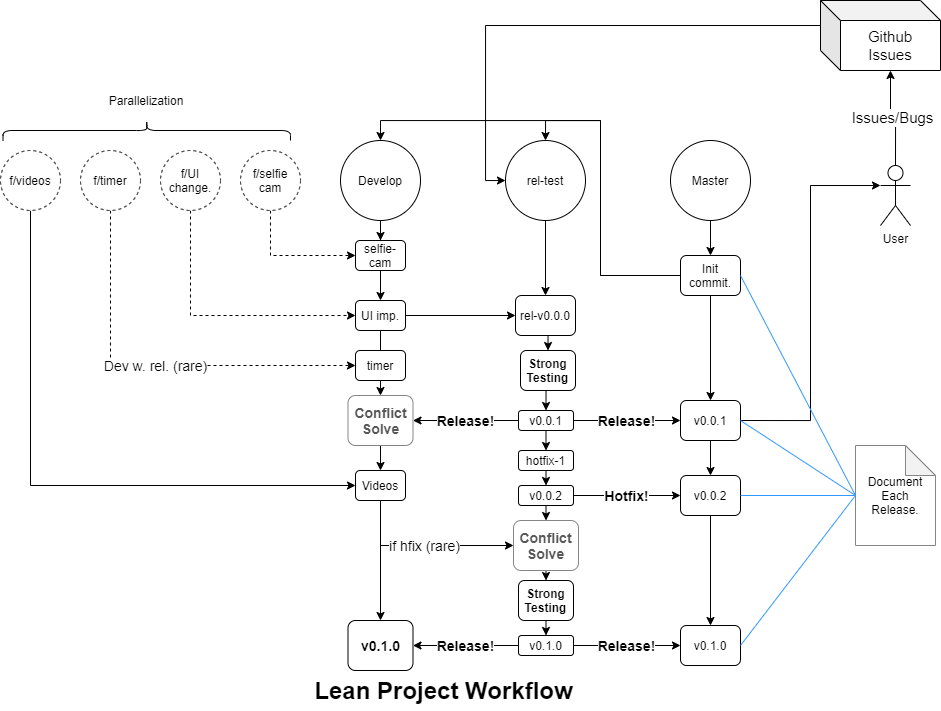

The diagram above was exported from draw.io. Its source (the exported page's mxGraphModel, read from the mxfile embedded in the PNG):
<mxGraphModel dx="2272" dy="1813" grid="1" gridSize="10" guides="1" tooltips="1" connect="1" arrows="1" fold="1" page="1" pageScale="1" pageWidth="850" pageHeight="1100" math="0" shadow="0">
  <root>
    <mxCell id="0" />
    <mxCell id="1" parent="0" />
    <mxCell id="NAq9pGoEwQV5RLeASCye-35" style="edgeStyle=orthogonalEdgeStyle;rounded=0;orthogonalLoop=1;jettySize=auto;html=1;exitX=0.5;exitY=1;exitDx=0;exitDy=0;entryX=0.5;entryY=0;entryDx=0;entryDy=0;" edge="1" parent="1" source="NAq9pGoEwQV5RLeASCye-2" target="NAq9pGoEwQV5RLeASCye-27">
      <mxGeometry relative="1" as="geometry" />
    </mxCell>
    <mxCell id="NAq9pGoEwQV5RLeASCye-2" value="Master" style="ellipse;whiteSpace=wrap;html=1;aspect=fixed;" vertex="1" parent="1">
      <mxGeometry x="550" y="20" width="80" height="80" as="geometry" />
    </mxCell>
    <mxCell id="NAq9pGoEwQV5RLeASCye-15" style="edgeStyle=orthogonalEdgeStyle;rounded=0;orthogonalLoop=1;jettySize=auto;html=1;exitX=0.5;exitY=1;exitDx=0;exitDy=0;entryX=0;entryY=0.5;entryDx=0;entryDy=0;dashed=1;" edge="1" parent="1" source="NAq9pGoEwQV5RLeASCye-3" target="NAq9pGoEwQV5RLeASCye-13">
      <mxGeometry relative="1" as="geometry" />
    </mxCell>
    <mxCell id="NAq9pGoEwQV5RLeASCye-3" value="f/UI change." style="ellipse;whiteSpace=wrap;html=1;aspect=fixed;dashed=1;" vertex="1" parent="1">
      <mxGeometry x="40" y="30" width="60" height="60" as="geometry" />
    </mxCell>
    <mxCell id="NAq9pGoEwQV5RLeASCye-10" style="edgeStyle=orthogonalEdgeStyle;rounded=0;orthogonalLoop=1;jettySize=auto;html=1;exitX=0.5;exitY=1;exitDx=0;exitDy=0;entryX=0;entryY=0.5;entryDx=0;entryDy=0;dashed=1;" edge="1" parent="1" source="NAq9pGoEwQV5RLeASCye-5" target="NAq9pGoEwQV5RLeASCye-9">
      <mxGeometry relative="1" as="geometry" />
    </mxCell>
    <mxCell id="NAq9pGoEwQV5RLeASCye-5" value="f/selfie cam" style="ellipse;whiteSpace=wrap;html=1;aspect=fixed;dashed=1;" vertex="1" parent="1">
      <mxGeometry x="120" y="30" width="60" height="60" as="geometry" />
    </mxCell>
    <mxCell id="NAq9pGoEwQV5RLeASCye-11" style="edgeStyle=orthogonalEdgeStyle;rounded=0;orthogonalLoop=1;jettySize=auto;html=1;exitX=0.5;exitY=1;exitDx=0;exitDy=0;" edge="1" parent="1" source="NAq9pGoEwQV5RLeASCye-6" target="NAq9pGoEwQV5RLeASCye-9">
      <mxGeometry relative="1" as="geometry" />
    </mxCell>
    <mxCell id="NAq9pGoEwQV5RLeASCye-6" value="Develop" style="ellipse;whiteSpace=wrap;html=1;aspect=fixed;" vertex="1" parent="1">
      <mxGeometry x="220" y="20" width="80" height="80" as="geometry" />
    </mxCell>
    <mxCell id="NAq9pGoEwQV5RLeASCye-14" style="edgeStyle=orthogonalEdgeStyle;rounded=0;orthogonalLoop=1;jettySize=auto;html=1;exitX=0.5;exitY=1;exitDx=0;exitDy=0;entryX=0.5;entryY=0;entryDx=0;entryDy=0;" edge="1" parent="1" source="NAq9pGoEwQV5RLeASCye-9" target="NAq9pGoEwQV5RLeASCye-13">
      <mxGeometry relative="1" as="geometry" />
    </mxCell>
    <mxCell id="NAq9pGoEwQV5RLeASCye-9" value="selfie-cam" style="rounded=1;whiteSpace=wrap;html=1;" vertex="1" parent="1">
      <mxGeometry x="235" y="120" width="50" height="30" as="geometry" />
    </mxCell>
    <mxCell id="NAq9pGoEwQV5RLeASCye-20" style="edgeStyle=orthogonalEdgeStyle;rounded=0;orthogonalLoop=1;jettySize=auto;html=1;entryX=0;entryY=0.5;entryDx=0;entryDy=0;" edge="1" parent="1" source="NAq9pGoEwQV5RLeASCye-13" target="NAq9pGoEwQV5RLeASCye-19">
      <mxGeometry relative="1" as="geometry" />
    </mxCell>
    <mxCell id="NAq9pGoEwQV5RLeASCye-48" style="edgeStyle=orthogonalEdgeStyle;rounded=0;orthogonalLoop=1;jettySize=auto;html=1;exitX=0.5;exitY=1;exitDx=0;exitDy=0;" edge="1" parent="1" source="NAq9pGoEwQV5RLeASCye-13">
      <mxGeometry relative="1" as="geometry">
        <mxPoint x="260" y="240" as="targetPoint" />
      </mxGeometry>
    </mxCell>
    <mxCell id="NAq9pGoEwQV5RLeASCye-13" value="UI imp." style="rounded=1;whiteSpace=wrap;html=1;" vertex="1" parent="1">
      <mxGeometry x="235" y="180" width="50" height="30" as="geometry" />
    </mxCell>
    <mxCell id="NAq9pGoEwQV5RLeASCye-16" value="" style="shape=curlyBracket;whiteSpace=wrap;html=1;rounded=1;rotation=90;" vertex="1" parent="1">
      <mxGeometry x="16.25" y="-133.75" width="20" height="287.5" as="geometry" />
    </mxCell>
    <mxCell id="NAq9pGoEwQV5RLeASCye-17" value="Parallelization" style="text;html=1;strokeColor=none;fillColor=none;align=center;verticalAlign=middle;whiteSpace=wrap;rounded=0;" vertex="1" parent="1">
      <mxGeometry x="6.25" y="-30" width="40" height="20" as="geometry" />
    </mxCell>
    <mxCell id="NAq9pGoEwQV5RLeASCye-21" style="edgeStyle=orthogonalEdgeStyle;rounded=0;orthogonalLoop=1;jettySize=auto;html=1;exitX=0.5;exitY=1;exitDx=0;exitDy=0;entryX=0.5;entryY=0;entryDx=0;entryDy=0;" edge="1" parent="1" source="NAq9pGoEwQV5RLeASCye-18" target="NAq9pGoEwQV5RLeASCye-19">
      <mxGeometry relative="1" as="geometry" />
    </mxCell>
    <mxCell id="NAq9pGoEwQV5RLeASCye-18" value="rel-test" style="ellipse;whiteSpace=wrap;html=1;aspect=fixed;" vertex="1" parent="1">
      <mxGeometry x="385" y="20" width="80" height="80" as="geometry" />
    </mxCell>
    <mxCell id="NAq9pGoEwQV5RLeASCye-23" style="edgeStyle=orthogonalEdgeStyle;rounded=0;orthogonalLoop=1;jettySize=auto;html=1;exitX=0.5;exitY=1;exitDx=0;exitDy=0;entryX=0.5;entryY=0;entryDx=0;entryDy=0;" edge="1" parent="1" source="NAq9pGoEwQV5RLeASCye-19" target="NAq9pGoEwQV5RLeASCye-22">
      <mxGeometry relative="1" as="geometry" />
    </mxCell>
    <mxCell id="NAq9pGoEwQV5RLeASCye-19" value="rel-v0.0.0" style="rounded=1;whiteSpace=wrap;html=1;" vertex="1" parent="1">
      <mxGeometry x="395" y="175" width="60" height="40" as="geometry" />
    </mxCell>
    <mxCell id="NAq9pGoEwQV5RLeASCye-25" style="edgeStyle=orthogonalEdgeStyle;rounded=0;orthogonalLoop=1;jettySize=auto;html=1;exitX=0.5;exitY=1;exitDx=0;exitDy=0;entryX=0.5;entryY=0;entryDx=0;entryDy=0;" edge="1" parent="1" source="NAq9pGoEwQV5RLeASCye-22" target="NAq9pGoEwQV5RLeASCye-24">
      <mxGeometry relative="1" as="geometry" />
    </mxCell>
    <mxCell id="NAq9pGoEwQV5RLeASCye-22" value="&lt;b&gt;Strong&lt;br&gt;Testing&lt;/b&gt;" style="rounded=1;whiteSpace=wrap;html=1;" vertex="1" parent="1">
      <mxGeometry x="400" y="230" width="55" height="40" as="geometry" />
    </mxCell>
    <mxCell id="NAq9pGoEwQV5RLeASCye-31" value="&lt;font style=&quot;font-size: 14px&quot;&gt;&lt;b&gt;Release!&lt;/b&gt;&lt;/font&gt;" style="edgeStyle=orthogonalEdgeStyle;rounded=0;orthogonalLoop=1;jettySize=auto;html=1;" edge="1" parent="1" source="NAq9pGoEwQV5RLeASCye-24">
      <mxGeometry relative="1" as="geometry">
        <mxPoint x="560" y="300" as="targetPoint" />
      </mxGeometry>
    </mxCell>
    <mxCell id="NAq9pGoEwQV5RLeASCye-39" value="&lt;font style=&quot;font-size: 14px&quot;&gt;&lt;b&gt;Release!&lt;/b&gt;&lt;/font&gt;" style="edgeStyle=orthogonalEdgeStyle;rounded=0;orthogonalLoop=1;jettySize=auto;html=1;exitX=0;exitY=0.5;exitDx=0;exitDy=0;" edge="1" parent="1" source="NAq9pGoEwQV5RLeASCye-24" target="NAq9pGoEwQV5RLeASCye-38">
      <mxGeometry relative="1" as="geometry" />
    </mxCell>
    <mxCell id="NAq9pGoEwQV5RLeASCye-54" style="edgeStyle=orthogonalEdgeStyle;rounded=0;orthogonalLoop=1;jettySize=auto;html=1;exitX=0.5;exitY=1;exitDx=0;exitDy=0;entryX=0.5;entryY=0;entryDx=0;entryDy=0;" edge="1" parent="1" source="NAq9pGoEwQV5RLeASCye-24" target="NAq9pGoEwQV5RLeASCye-53">
      <mxGeometry relative="1" as="geometry" />
    </mxCell>
    <mxCell id="NAq9pGoEwQV5RLeASCye-24" value="v0.0.1" style="rounded=1;whiteSpace=wrap;html=1;" vertex="1" parent="1">
      <mxGeometry x="398" y="290" width="55" height="20" as="geometry" />
    </mxCell>
    <mxCell id="NAq9pGoEwQV5RLeASCye-28" style="edgeStyle=orthogonalEdgeStyle;rounded=0;orthogonalLoop=1;jettySize=auto;html=1;entryX=0.5;entryY=0;entryDx=0;entryDy=0;" edge="1" parent="1" source="NAq9pGoEwQV5RLeASCye-27" target="NAq9pGoEwQV5RLeASCye-6">
      <mxGeometry relative="1" as="geometry">
        <Array as="points">
          <mxPoint x="480" y="155" />
          <mxPoint x="480" />
          <mxPoint x="260" />
        </Array>
      </mxGeometry>
    </mxCell>
    <mxCell id="NAq9pGoEwQV5RLeASCye-30" style="edgeStyle=orthogonalEdgeStyle;rounded=0;orthogonalLoop=1;jettySize=auto;html=1;exitX=0;exitY=0.5;exitDx=0;exitDy=0;entryX=0.5;entryY=0;entryDx=0;entryDy=0;" edge="1" parent="1" source="NAq9pGoEwQV5RLeASCye-27" target="NAq9pGoEwQV5RLeASCye-18">
      <mxGeometry relative="1" as="geometry">
        <Array as="points">
          <mxPoint x="480" y="155" />
          <mxPoint x="480" />
          <mxPoint x="425" />
        </Array>
      </mxGeometry>
    </mxCell>
    <mxCell id="NAq9pGoEwQV5RLeASCye-33" style="edgeStyle=orthogonalEdgeStyle;rounded=0;orthogonalLoop=1;jettySize=auto;html=1;exitX=0.5;exitY=1;exitDx=0;exitDy=0;entryX=0.5;entryY=0;entryDx=0;entryDy=0;" edge="1" parent="1" source="NAq9pGoEwQV5RLeASCye-27" target="NAq9pGoEwQV5RLeASCye-32">
      <mxGeometry relative="1" as="geometry" />
    </mxCell>
    <mxCell id="NAq9pGoEwQV5RLeASCye-27" value="Init commit." style="rounded=1;whiteSpace=wrap;html=1;" vertex="1" parent="1">
      <mxGeometry x="560" y="135" width="60" height="40" as="geometry" />
    </mxCell>
    <mxCell id="NAq9pGoEwQV5RLeASCye-45" style="edgeStyle=orthogonalEdgeStyle;rounded=0;orthogonalLoop=1;jettySize=auto;html=1;exitX=1;exitY=0.5;exitDx=0;exitDy=0;entryX=0;entryY=0.3333333333333333;entryDx=0;entryDy=0;entryPerimeter=0;" edge="1" parent="1" source="NAq9pGoEwQV5RLeASCye-32" target="NAq9pGoEwQV5RLeASCye-36">
      <mxGeometry relative="1" as="geometry">
        <mxPoint x="680" y="80" as="targetPoint" />
      </mxGeometry>
    </mxCell>
    <mxCell id="NAq9pGoEwQV5RLeASCye-92" style="edgeStyle=orthogonalEdgeStyle;rounded=0;orthogonalLoop=1;jettySize=auto;html=1;exitX=0.5;exitY=1;exitDx=0;exitDy=0;strokeColor=#000000;strokeWidth=1;" edge="1" parent="1" source="NAq9pGoEwQV5RLeASCye-32" target="NAq9pGoEwQV5RLeASCye-88">
      <mxGeometry relative="1" as="geometry" />
    </mxCell>
    <mxCell id="NAq9pGoEwQV5RLeASCye-32" value="v0.0.1" style="rounded=1;whiteSpace=wrap;html=1;" vertex="1" parent="1">
      <mxGeometry x="560" y="280" width="60" height="40" as="geometry" />
    </mxCell>
    <mxCell id="NAq9pGoEwQV5RLeASCye-44" value="&lt;span style=&quot;font-size: 15px&quot;&gt;Issues/Bugs&lt;/span&gt;" style="edgeStyle=orthogonalEdgeStyle;rounded=0;orthogonalLoop=1;jettySize=auto;html=1;entryX=0;entryY=0;entryDx=70;entryDy=70;entryPerimeter=0;exitX=0.5;exitY=0;exitDx=0;exitDy=0;exitPerimeter=0;" edge="1" parent="1" source="NAq9pGoEwQV5RLeASCye-36" target="NAq9pGoEwQV5RLeASCye-42">
      <mxGeometry relative="1" as="geometry">
        <mxPoint x="775" y="130" as="sourcePoint" />
      </mxGeometry>
    </mxCell>
    <mxCell id="NAq9pGoEwQV5RLeASCye-36" value="User" style="shape=umlActor;verticalLabelPosition=bottom;verticalAlign=top;html=1;outlineConnect=0;" vertex="1" parent="1">
      <mxGeometry x="760" y="45" width="30" height="60" as="geometry" />
    </mxCell>
    <mxCell id="NAq9pGoEwQV5RLeASCye-50" value="&lt;span style=&quot;font-size: 14px&quot;&gt;Dev w. rel. (rare)&lt;/span&gt;" style="edgeStyle=orthogonalEdgeStyle;rounded=0;orthogonalLoop=1;jettySize=auto;html=1;exitX=0.5;exitY=1;exitDx=0;exitDy=0;entryX=0;entryY=0.5;entryDx=0;entryDy=0;dashed=1;" edge="1" parent="1" source="NAq9pGoEwQV5RLeASCye-37" target="NAq9pGoEwQV5RLeASCye-49">
      <mxGeometry relative="1" as="geometry" />
    </mxCell>
    <mxCell id="NAq9pGoEwQV5RLeASCye-37" value="f/timer" style="ellipse;whiteSpace=wrap;html=1;aspect=fixed;dashed=1;" vertex="1" parent="1">
      <mxGeometry x="-40" y="30" width="60" height="60" as="geometry" />
    </mxCell>
    <mxCell id="NAq9pGoEwQV5RLeASCye-63" style="edgeStyle=orthogonalEdgeStyle;rounded=0;orthogonalLoop=1;jettySize=auto;html=1;exitX=0.5;exitY=1;exitDx=0;exitDy=0;entryX=0.5;entryY=0;entryDx=0;entryDy=0;" edge="1" parent="1" source="NAq9pGoEwQV5RLeASCye-38" target="NAq9pGoEwQV5RLeASCye-62">
      <mxGeometry relative="1" as="geometry" />
    </mxCell>
    <mxCell id="NAq9pGoEwQV5RLeASCye-38" value="&lt;span style=&quot;font-size: 14px&quot;&gt;&lt;b&gt;&lt;font color=&quot;#575757&quot;&gt;Conflict Solve&lt;/font&gt;&lt;/b&gt;&lt;/span&gt;" style="rounded=1;whiteSpace=wrap;html=1;strokeColor=#858585;" vertex="1" parent="1">
      <mxGeometry x="227.5" y="275" width="65" height="50" as="geometry" />
    </mxCell>
    <mxCell id="NAq9pGoEwQV5RLeASCye-52" style="edgeStyle=orthogonalEdgeStyle;rounded=0;orthogonalLoop=1;jettySize=auto;html=1;exitX=0;exitY=0;exitDx=0;exitDy=25;exitPerimeter=0;entryX=0;entryY=0.5;entryDx=0;entryDy=0;" edge="1" parent="1" source="NAq9pGoEwQV5RLeASCye-42" target="NAq9pGoEwQV5RLeASCye-18">
      <mxGeometry relative="1" as="geometry" />
    </mxCell>
    <mxCell id="NAq9pGoEwQV5RLeASCye-42" value="&lt;font style=&quot;font-size: 15px&quot;&gt;Github&lt;br&gt;Issues&lt;/font&gt;" style="shape=cube;whiteSpace=wrap;html=1;boundedLbl=1;backgroundOutline=1;darkOpacity=0.05;darkOpacity2=0.1;" vertex="1" parent="1">
      <mxGeometry x="700" y="-120" width="120" height="70" as="geometry" />
    </mxCell>
    <mxCell id="NAq9pGoEwQV5RLeASCye-64" style="edgeStyle=orthogonalEdgeStyle;rounded=0;orthogonalLoop=1;jettySize=auto;html=1;exitX=0.5;exitY=1;exitDx=0;exitDy=0;entryX=0;entryY=0.5;entryDx=0;entryDy=0;" edge="1" parent="1" source="NAq9pGoEwQV5RLeASCye-46" target="NAq9pGoEwQV5RLeASCye-62">
      <mxGeometry relative="1" as="geometry" />
    </mxCell>
    <mxCell id="NAq9pGoEwQV5RLeASCye-46" value="f/videos" style="ellipse;whiteSpace=wrap;html=1;aspect=fixed;dashed=1;" vertex="1" parent="1">
      <mxGeometry x="-120" y="30" width="60" height="60" as="geometry" />
    </mxCell>
    <mxCell id="NAq9pGoEwQV5RLeASCye-51" style="edgeStyle=orthogonalEdgeStyle;rounded=0;orthogonalLoop=1;jettySize=auto;html=1;exitX=0.5;exitY=1;exitDx=0;exitDy=0;entryX=0.5;entryY=0;entryDx=0;entryDy=0;" edge="1" parent="1" source="NAq9pGoEwQV5RLeASCye-49" target="NAq9pGoEwQV5RLeASCye-38">
      <mxGeometry relative="1" as="geometry" />
    </mxCell>
    <mxCell id="NAq9pGoEwQV5RLeASCye-49" value="timer" style="rounded=1;whiteSpace=wrap;html=1;" vertex="1" parent="1">
      <mxGeometry x="235" y="230" width="50" height="30" as="geometry" />
    </mxCell>
    <mxCell id="NAq9pGoEwQV5RLeASCye-90" style="edgeStyle=orthogonalEdgeStyle;rounded=0;orthogonalLoop=1;jettySize=auto;html=1;exitX=0.5;exitY=1;exitDx=0;exitDy=0;entryX=0.5;entryY=0;entryDx=0;entryDy=0;strokeWidth=1;" edge="1" parent="1" source="NAq9pGoEwQV5RLeASCye-53" target="NAq9pGoEwQV5RLeASCye-89">
      <mxGeometry relative="1" as="geometry" />
    </mxCell>
    <mxCell id="NAq9pGoEwQV5RLeASCye-53" value="hotfix-1" style="rounded=1;whiteSpace=wrap;html=1;" vertex="1" parent="1">
      <mxGeometry x="398" y="330" width="55" height="20" as="geometry" />
    </mxCell>
    <mxCell id="NAq9pGoEwQV5RLeASCye-58" value="v0.1.0" style="rounded=1;whiteSpace=wrap;html=1;" vertex="1" parent="1">
      <mxGeometry x="560" y="505" width="60" height="40" as="geometry" />
    </mxCell>
    <mxCell id="NAq9pGoEwQV5RLeASCye-70" value="&lt;span style=&quot;font-size: 14px&quot;&gt;if hfix (rare)&lt;/span&gt;" style="edgeStyle=orthogonalEdgeStyle;rounded=0;orthogonalLoop=1;jettySize=auto;html=1;exitX=0.5;exitY=1;exitDx=0;exitDy=0;entryX=0;entryY=0.5;entryDx=0;entryDy=0;strokeWidth=1;" edge="1" parent="1" source="NAq9pGoEwQV5RLeASCye-62" target="NAq9pGoEwQV5RLeASCye-68">
      <mxGeometry relative="1" as="geometry" />
    </mxCell>
    <mxCell id="NAq9pGoEwQV5RLeASCye-79" style="edgeStyle=orthogonalEdgeStyle;rounded=0;orthogonalLoop=1;jettySize=auto;html=1;exitX=0.5;exitY=1;exitDx=0;exitDy=0;strokeWidth=1;entryX=0.5;entryY=0;entryDx=0;entryDy=0;" edge="1" parent="1" source="NAq9pGoEwQV5RLeASCye-62" target="NAq9pGoEwQV5RLeASCye-87">
      <mxGeometry relative="1" as="geometry">
        <mxPoint x="260" y="465" as="targetPoint" />
      </mxGeometry>
    </mxCell>
    <mxCell id="NAq9pGoEwQV5RLeASCye-62" value="Videos" style="rounded=1;whiteSpace=wrap;html=1;" vertex="1" parent="1">
      <mxGeometry x="235" y="350" width="50" height="30" as="geometry" />
    </mxCell>
    <mxCell id="NAq9pGoEwQV5RLeASCye-98" style="edgeStyle=orthogonalEdgeStyle;rounded=0;orthogonalLoop=1;jettySize=auto;html=1;exitX=0.5;exitY=1;exitDx=0;exitDy=0;entryX=0.5;entryY=0;entryDx=0;entryDy=0;strokeColor=#000000;strokeWidth=1;" edge="1" parent="1" source="NAq9pGoEwQV5RLeASCye-68" target="NAq9pGoEwQV5RLeASCye-97">
      <mxGeometry relative="1" as="geometry" />
    </mxCell>
    <mxCell id="NAq9pGoEwQV5RLeASCye-68" value="&lt;span style=&quot;font-size: 14px&quot;&gt;&lt;b&gt;&lt;font color=&quot;#575757&quot;&gt;Conflict Solve&lt;/font&gt;&lt;/b&gt;&lt;/span&gt;" style="rounded=1;whiteSpace=wrap;html=1;strokeColor=#858585;" vertex="1" parent="1">
      <mxGeometry x="393" y="400" width="65" height="50" as="geometry" />
    </mxCell>
    <mxCell id="NAq9pGoEwQV5RLeASCye-76" value="&lt;b&gt;&lt;font style=&quot;font-size: 14px&quot;&gt;Release!&lt;/font&gt;&lt;/b&gt;" style="edgeStyle=orthogonalEdgeStyle;rounded=0;orthogonalLoop=1;jettySize=auto;html=1;exitX=1;exitY=0.5;exitDx=0;exitDy=0;entryX=0;entryY=0.5;entryDx=0;entryDy=0;strokeWidth=1;" edge="1" parent="1" source="NAq9pGoEwQV5RLeASCye-74" target="NAq9pGoEwQV5RLeASCye-58">
      <mxGeometry relative="1" as="geometry" />
    </mxCell>
    <mxCell id="NAq9pGoEwQV5RLeASCye-100" value="&lt;b&gt;&lt;font style=&quot;font-size: 14px&quot;&gt;Release!&lt;/font&gt;&lt;/b&gt;" style="edgeStyle=orthogonalEdgeStyle;rounded=0;orthogonalLoop=1;jettySize=auto;html=1;exitX=0;exitY=0.5;exitDx=0;exitDy=0;entryX=1;entryY=0.5;entryDx=0;entryDy=0;strokeColor=#000000;strokeWidth=1;" edge="1" parent="1" source="NAq9pGoEwQV5RLeASCye-74" target="NAq9pGoEwQV5RLeASCye-87">
      <mxGeometry relative="1" as="geometry" />
    </mxCell>
    <mxCell id="NAq9pGoEwQV5RLeASCye-74" value="v0.1.0" style="rounded=1;whiteSpace=wrap;html=1;" vertex="1" parent="1">
      <mxGeometry x="398" y="515" width="55" height="20" as="geometry" />
    </mxCell>
    <mxCell id="NAq9pGoEwQV5RLeASCye-80" value="Document&lt;br&gt;Each&lt;br&gt;Release." style="shape=note;whiteSpace=wrap;html=1;backgroundOutline=1;darkOpacity=0.05;strokeColor=#858585;" vertex="1" parent="1">
      <mxGeometry x="735" y="325" width="80" height="100" as="geometry" />
    </mxCell>
    <mxCell id="NAq9pGoEwQV5RLeASCye-83" value="" style="endArrow=none;html=1;strokeWidth=1;exitX=1;exitY=0.5;exitDx=0;exitDy=0;entryX=0;entryY=0.5;entryDx=0;entryDy=0;entryPerimeter=0;strokeColor=#3399FF;" edge="1" parent="1" source="NAq9pGoEwQV5RLeASCye-27" target="NAq9pGoEwQV5RLeASCye-80">
      <mxGeometry width="50" height="50" relative="1" as="geometry">
        <mxPoint x="460" y="250" as="sourcePoint" />
        <mxPoint x="510" y="200" as="targetPoint" />
      </mxGeometry>
    </mxCell>
    <mxCell id="NAq9pGoEwQV5RLeASCye-85" value="" style="endArrow=none;html=1;strokeWidth=1;exitX=1;exitY=0.5;exitDx=0;exitDy=0;entryX=0;entryY=0.5;entryDx=0;entryDy=0;entryPerimeter=0;strokeColor=#3399FF;" edge="1" parent="1" source="NAq9pGoEwQV5RLeASCye-32" target="NAq9pGoEwQV5RLeASCye-80">
      <mxGeometry width="50" height="50" relative="1" as="geometry">
        <mxPoint x="600" y="230" as="sourcePoint" />
        <mxPoint x="715" y="450" as="targetPoint" />
      </mxGeometry>
    </mxCell>
    <mxCell id="NAq9pGoEwQV5RLeASCye-86" value="" style="endArrow=none;html=1;strokeWidth=1;exitX=1;exitY=0.5;exitDx=0;exitDy=0;entryX=0;entryY=0.5;entryDx=0;entryDy=0;entryPerimeter=0;strokeColor=#3399FF;" edge="1" parent="1" source="NAq9pGoEwQV5RLeASCye-58" target="NAq9pGoEwQV5RLeASCye-80">
      <mxGeometry width="50" height="50" relative="1" as="geometry">
        <mxPoint x="640" y="175" as="sourcePoint" />
        <mxPoint x="755" y="395" as="targetPoint" />
      </mxGeometry>
    </mxCell>
    <mxCell id="NAq9pGoEwQV5RLeASCye-87" value="&lt;span style=&quot;font-size: 14px&quot;&gt;&lt;b&gt;v0.1.0&lt;/b&gt;&lt;/span&gt;" style="rounded=1;whiteSpace=wrap;html=1;" vertex="1" parent="1">
      <mxGeometry x="227.5" y="500" width="65" height="50" as="geometry" />
    </mxCell>
    <mxCell id="NAq9pGoEwQV5RLeASCye-93" style="edgeStyle=orthogonalEdgeStyle;rounded=0;orthogonalLoop=1;jettySize=auto;html=1;exitX=0.5;exitY=1;exitDx=0;exitDy=0;entryX=0.5;entryY=0;entryDx=0;entryDy=0;strokeColor=#000000;strokeWidth=1;" edge="1" parent="1" source="NAq9pGoEwQV5RLeASCye-88" target="NAq9pGoEwQV5RLeASCye-58">
      <mxGeometry relative="1" as="geometry" />
    </mxCell>
    <mxCell id="NAq9pGoEwQV5RLeASCye-88" value="v0.0.2" style="rounded=1;whiteSpace=wrap;html=1;" vertex="1" parent="1">
      <mxGeometry x="560" y="355" width="60" height="40" as="geometry" />
    </mxCell>
    <mxCell id="NAq9pGoEwQV5RLeASCye-91" value="&lt;b&gt;&lt;font style=&quot;font-size: 14px&quot;&gt;Hotfix!&lt;/font&gt;&lt;/b&gt;" style="edgeStyle=orthogonalEdgeStyle;rounded=0;orthogonalLoop=1;jettySize=auto;html=1;exitX=1;exitY=0.5;exitDx=0;exitDy=0;entryX=0;entryY=0.5;entryDx=0;entryDy=0;strokeColor=#000000;strokeWidth=1;" edge="1" parent="1" source="NAq9pGoEwQV5RLeASCye-89" target="NAq9pGoEwQV5RLeASCye-88">
      <mxGeometry relative="1" as="geometry" />
    </mxCell>
    <mxCell id="NAq9pGoEwQV5RLeASCye-94" style="edgeStyle=orthogonalEdgeStyle;rounded=0;orthogonalLoop=1;jettySize=auto;html=1;exitX=0.5;exitY=1;exitDx=0;exitDy=0;entryX=0.5;entryY=0;entryDx=0;entryDy=0;strokeColor=#000000;strokeWidth=1;" edge="1" parent="1" source="NAq9pGoEwQV5RLeASCye-89" target="NAq9pGoEwQV5RLeASCye-68">
      <mxGeometry relative="1" as="geometry" />
    </mxCell>
    <mxCell id="NAq9pGoEwQV5RLeASCye-89" value="v0.0.2" style="rounded=1;whiteSpace=wrap;html=1;" vertex="1" parent="1">
      <mxGeometry x="398" y="365" width="55" height="20" as="geometry" />
    </mxCell>
    <mxCell id="NAq9pGoEwQV5RLeASCye-95" value="Lean Project Workflow" style="text;strokeColor=none;fillColor=none;html=1;fontSize=24;fontStyle=1;verticalAlign=middle;align=center;" vertex="1" parent="1">
      <mxGeometry x="85" y="550" width="475" height="40" as="geometry" />
    </mxCell>
    <mxCell id="NAq9pGoEwQV5RLeASCye-99" style="edgeStyle=orthogonalEdgeStyle;rounded=0;orthogonalLoop=1;jettySize=auto;html=1;exitX=0.5;exitY=1;exitDx=0;exitDy=0;entryX=0.5;entryY=0;entryDx=0;entryDy=0;strokeColor=#000000;strokeWidth=1;" edge="1" parent="1" source="NAq9pGoEwQV5RLeASCye-97" target="NAq9pGoEwQV5RLeASCye-74">
      <mxGeometry relative="1" as="geometry" />
    </mxCell>
    <mxCell id="NAq9pGoEwQV5RLeASCye-97" value="&lt;b&gt;Strong&lt;br&gt;Testing&lt;/b&gt;" style="rounded=1;whiteSpace=wrap;html=1;" vertex="1" parent="1">
      <mxGeometry x="398" y="460" width="55" height="40" as="geometry" />
    </mxCell>
    <mxCell id="NAq9pGoEwQV5RLeASCye-101" value="" style="endArrow=none;html=1;strokeWidth=1;exitX=1;exitY=0.5;exitDx=0;exitDy=0;entryX=0;entryY=0.5;entryDx=0;entryDy=0;entryPerimeter=0;strokeColor=#3399FF;" edge="1" parent="1" source="NAq9pGoEwQV5RLeASCye-88" target="NAq9pGoEwQV5RLeASCye-80">
      <mxGeometry width="50" height="50" relative="1" as="geometry">
        <mxPoint x="630" y="310" as="sourcePoint" />
        <mxPoint x="745" y="385" as="targetPoint" />
      </mxGeometry>
    </mxCell>
  </root>
</mxGraphModel>